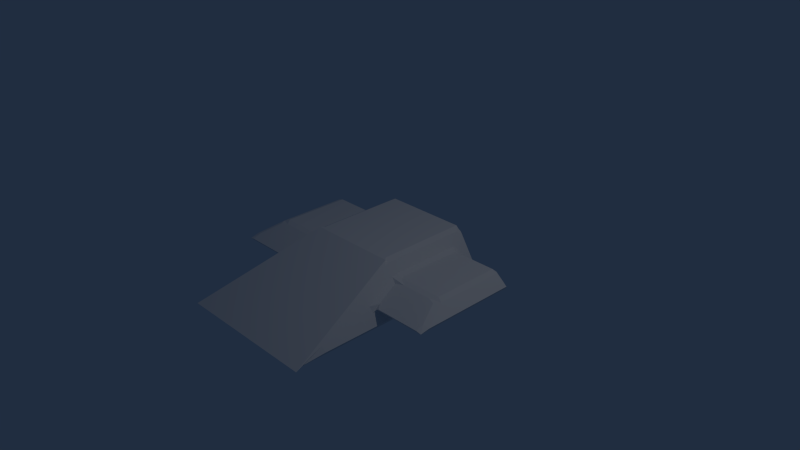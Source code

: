# Source: Ship1.blend  (saved by Blender 4.5.90; exported with 4.5.12 LTS)
import bpy
from mathutils import Matrix  # noqa: F401  (used for matrix-valued properties, if any)

bpy.ops.wm.read_factory_settings(use_empty=True)
scene = bpy.context.scene
scene.name = 'Scene'

# ---- collections
col_collection_1 = bpy.data.collections.new('Collection 1'); scene.collection.children.link(col_collection_1)

# ---- materials (node trees are filled in below, after node groups)
mat_material = bpy.data.materials.new('Material')
mat_material.alpha_threshold = 0.0
mat_material.use_transparent_shadow = False
mat_material.roughness = 0.5
mat_material.line_color = (0.0, 0.0, 0.0, 1.0)

# ---- material node trees

# ---- world
world_world = bpy.data.worlds.new('World'); scene.world = world_world
world_world.color = (0.01442, 0.02607, 0.05092)
world_world.use_sun_shadow = False
world_world.sun_shadow_jitter_overblur = 0.0
world_world.cycles.sampling_method = 'MANUAL'
world_world.cycles.sample_map_resolution = 256

# ---- cameras
cam_camera = bpy.data.cameras.new('Camera')
cam_camera.clip_end = 100.0
cam_camera.lens = 35.0
cam_camera.sensor_width = 32.0
cam_camera.sensor_height = 18.0
cam_camera.ortho_scale = 7.314
cam_camera.dof.focus_distance = 0.0
cam_camera.dof.aperture_fstop = 128.0

# ---- lights
light_lamp = bpy.data.lights.new('Lamp', 'POINT')
light_lamp.transmission_factor = 0.0
light_lamp.cutoff_distance = 30.0
light_lamp.energy = 100.0
light_lamp.shadow_buffer_clip_start = 1.001
light_lamp.shadow_soft_size = 0.1
light_lamp.shadow_maximum_resolution = 0.006
light_lamp.use_absolute_resolution = True
light_lamp.cycles.use_multiple_importance_sampling = False

# ---- meshes
me_cube = bpy.data.meshes.new('Cube')
me_cube.from_pydata([(-1.0, -2.032, -0.3047), (-1.0, 0.9679, -0.3047), (1.0, 0.9679, -0.3047), (1.0, -2.032, -0.3047), (-0.6238, -0.3601, 0.2953), (-0.6238, 0.9679, 0.2953), (0.6238, 0.9679, 0.2953), (0.6238, -0.3601, 0.2953), (-0.8685, -0.8127, -0.0949), (-0.8685, 0.7203, -0.0949), (-0.7553, -0.3098, 0.08556), (-0.7553, 0.7203, 0.08556), (0.8685, 0.7203, -0.0949), (0.8685, -0.8127, -0.0949), (0.7553, 0.7203, 0.08556), (0.7553, -0.3098, 0.08556), (-1.689, -0.8127, -0.0949), (-1.689, 0.7203, -0.0949), (-1.469, -0.3098, 0.08556), (-1.469, 0.7203, 0.08556), (1.689, 0.7203, -0.0949), (1.689, -0.8127, -0.0949), (1.469, 0.7203, 0.08556), (1.469, -0.3098, 0.08556), (-0.9809, -0.6355, -0.02703), (-0.9265, -0.3937, 0.05974), (0.9809, -0.6355, -0.02703), (0.9265, -0.3937, 0.05974), (-1.482, -0.6355, -0.02703), (-1.376, -0.3937, 0.05974), (1.482, -0.6355, -0.02703), (1.376, -0.3937, 0.05974), (-0.6481, 0.9391, -0.11), (0.6481, 0.9391, -0.11), (-0.516, 0.9391, 0.1006), (0.516, 0.9391, 0.1006), (-1.0, -2.032, -0.3047), (1.0, -2.032, -0.3047), (-0.6238, -0.3601, 0.2953), (0.6238, -0.3601, 0.2953)], [], [(36, 1, 2, 37), (38, 39, 6, 5), (10, 11, 19, 18), (32, 34, 35, 33), (14, 15, 23, 22), (4, 0, 3, 7), (8, 9, 1, 36), (10, 8, 36, 38), (9, 11, 5, 1), (12, 13, 37, 2), (14, 12, 2, 6), (13, 15, 39, 37), (11, 10, 38, 5), (15, 14, 6, 39), (16, 18, 19, 17), (20, 22, 23, 21), (27, 26, 30, 31), (12, 14, 22, 20), (13, 12, 20, 21), (11, 9, 17, 19), (24, 25, 29, 28), (9, 8, 16, 17), (25, 24, 8, 10), (26, 27, 15, 13), (28, 29, 18, 16), (31, 30, 21, 23), (27, 31, 23, 15), (29, 25, 10, 18), (30, 26, 13, 21), (24, 28, 16, 8), (32, 33, 2, 1), (34, 32, 1, 5), (33, 35, 6, 2), (35, 34, 5, 6), (3, 0, 36, 37), (0, 4, 38, 36), (7, 3, 37, 39), (4, 7, 39, 38)])
me_cube.materials.append(mat_material)
me_cube.use_remesh_preserve_volume = False
me_cube.use_remesh_preserve_attributes = False
me_cube.use_mirror_vertex_groups = False
me_cube.update()

# ---- objects
ob_ship = bpy.data.objects.new('Ship', me_cube)
ob_lamp = bpy.data.objects.new('Lamp', light_lamp)
ob_camera = bpy.data.objects.new('Camera', cam_camera)

# ---- transforms, parenting, visibility, modifiers, constraints
ob_ship.location = (0.0, 0.0, 0.0)
ob_ship.lock_rotations_4d = False
ob_ship.empty_display_type = 'ARROWS'
ob_ship.lineart.crease_threshold = 0.0
_m = ob_ship.modifiers.new('Bevel', 'BEVEL')
_m.width = 0.05
_m.width_pct = 0.05
_m.limit_method = 'NONE'
_m.profile = 0.525
_m.spread = 0.0
ob_lamp.location = (4.076, 1.005, 5.904)
ob_lamp.rotation_euler = (0.6503, 0.05522, 1.866)
ob_lamp.lock_rotations_4d = False
ob_lamp.empty_display_type = 'ARROWS'
ob_lamp.color = (0.0, 0.0, 0.0, 0.0)
ob_lamp.lineart.crease_threshold = 0.0
ob_camera.location = (7.481, -6.508, 5.344)
ob_camera.rotation_euler = (1.109, 0.01082, 0.8149)
ob_camera.lock_rotations_4d = False
ob_camera.empty_display_type = 'ARROWS'
ob_camera.color = (0.0, 0.0, 0.0, 0.0)
ob_camera.display_type = 'WIRE'
ob_camera.lineart.crease_threshold = 0.0

# ---- collection membership
col_collection_1.objects.link(ob_ship)
col_collection_1.objects.link(ob_lamp)
col_collection_1.objects.link(ob_camera)

# ---- scene / render settings (as saved in the file)
scene.camera = ob_camera
scene.frame_start = 1; scene.frame_end = 250; scene.frame_set(1)
scene.render.engine = 'BLENDER_EEVEE_NEXT'
scene.render.resolution_percentage = 50
scene.render.dither_intensity = 0.0
scene.cycles.use_denoising = False
scene.cycles.samples = 10
scene.cycles.sampling_pattern = 'TABULATED_SOBOL'
scene.cycles.light_sampling_threshold = 0.0
scene.cycles.use_adaptive_sampling = False
scene.cycles.use_light_tree = False
scene.cycles.blur_glossy = 0.0
scene.cycles.pixel_filter_type = 'GAUSSIAN'
scene.cycles.sample_clamp_indirect = 0.0
scene.view_settings.view_transform = 'Standard'
bpy.context.view_layer.update()
